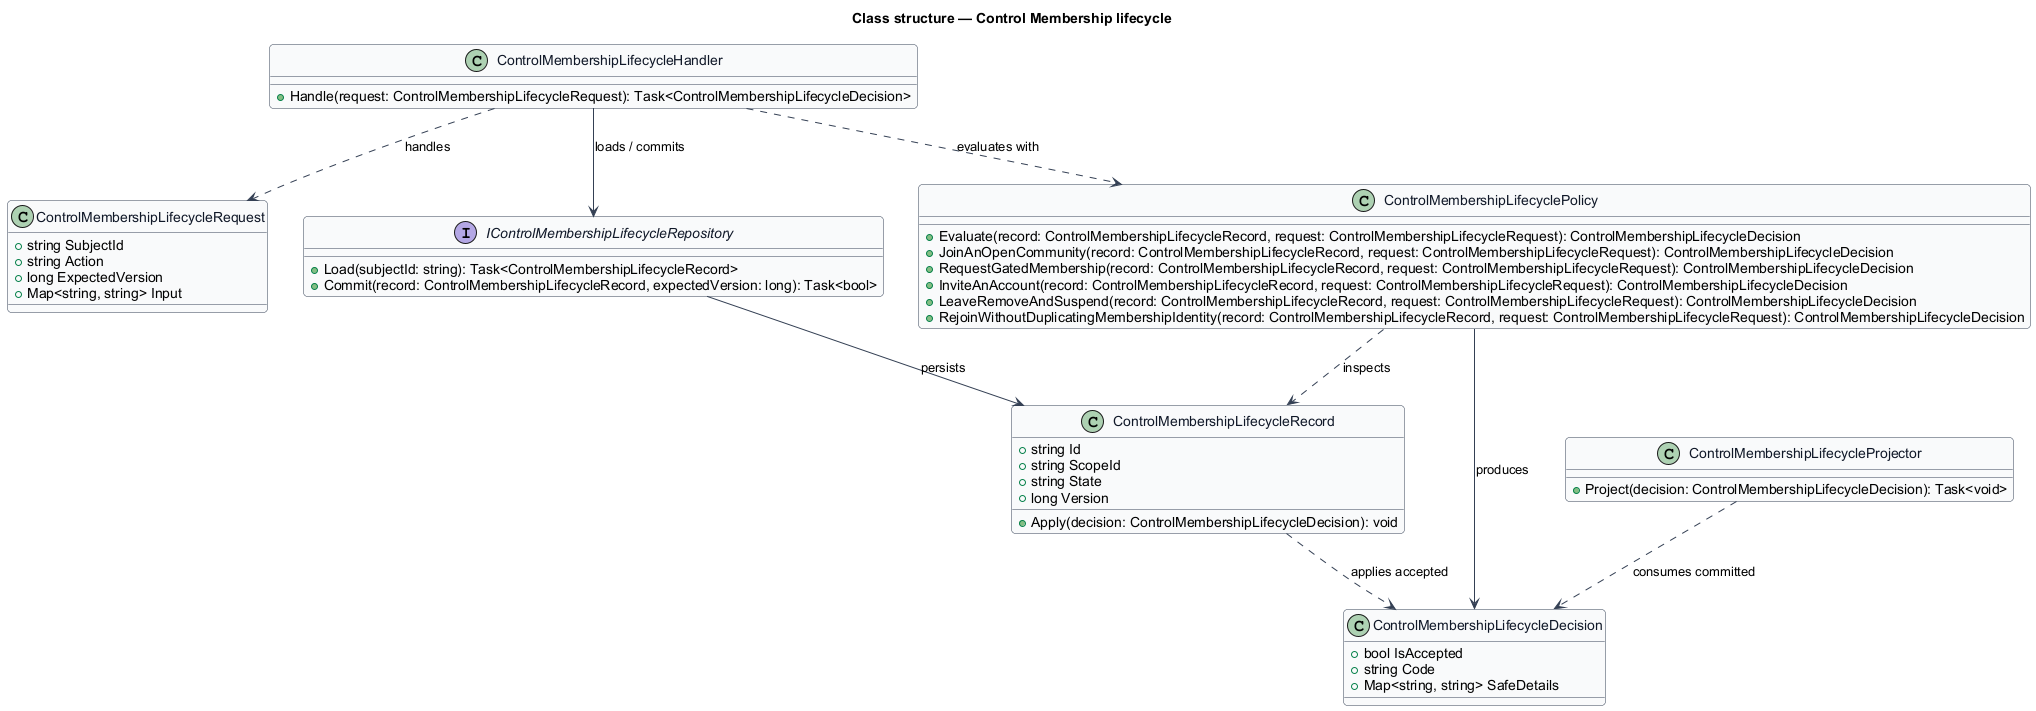

The diagram above was rendered by PlantUML. Its source (embedded in the PNG):
@startuml
skinparam backgroundColor #FFFFFF
skinparam shadowing false
skinparam roundcorner 8
skinparam defaultFontName Arial
skinparam ArrowColor #344054
skinparam class {
  BorderColor #344054
  FontColor #101828
  BackgroundColor #F9FAFB
}
title Class structure — Control Membership lifecycle

class ControlMembershipLifecycleRequest {
  +string SubjectId
  +string Action
  +long ExpectedVersion
  +Map<string, string> Input
}

class ControlMembershipLifecycleDecision {
  +bool IsAccepted
  +string Code
  +Map<string, string> SafeDetails
}

class ControlMembershipLifecycleRecord {
  +string Id
  +string ScopeId
  +string State
  +long Version
  +Apply(decision: ControlMembershipLifecycleDecision): void
}

interface IControlMembershipLifecycleRepository {
  +Load(subjectId: string): Task<ControlMembershipLifecycleRecord>
  +Commit(record: ControlMembershipLifecycleRecord, expectedVersion: long): Task<bool>
}

class ControlMembershipLifecyclePolicy {
  +Evaluate(record: ControlMembershipLifecycleRecord, request: ControlMembershipLifecycleRequest): ControlMembershipLifecycleDecision
  +JoinAnOpenCommunity(record: ControlMembershipLifecycleRecord, request: ControlMembershipLifecycleRequest): ControlMembershipLifecycleDecision
  +RequestGatedMembership(record: ControlMembershipLifecycleRecord, request: ControlMembershipLifecycleRequest): ControlMembershipLifecycleDecision
  +InviteAnAccount(record: ControlMembershipLifecycleRecord, request: ControlMembershipLifecycleRequest): ControlMembershipLifecycleDecision
  +LeaveRemoveAndSuspend(record: ControlMembershipLifecycleRecord, request: ControlMembershipLifecycleRequest): ControlMembershipLifecycleDecision
  +RejoinWithoutDuplicatingMembershipIdentity(record: ControlMembershipLifecycleRecord, request: ControlMembershipLifecycleRequest): ControlMembershipLifecycleDecision
}

class ControlMembershipLifecycleHandler {
  +Handle(request: ControlMembershipLifecycleRequest): Task<ControlMembershipLifecycleDecision>
}

class ControlMembershipLifecycleProjector {
  +Project(decision: ControlMembershipLifecycleDecision): Task<void>
}

ControlMembershipLifecycleHandler ..> ControlMembershipLifecycleRequest : handles
ControlMembershipLifecycleHandler ..> ControlMembershipLifecyclePolicy : evaluates with
ControlMembershipLifecycleHandler --> IControlMembershipLifecycleRepository : loads / commits
IControlMembershipLifecycleRepository --> ControlMembershipLifecycleRecord : persists
ControlMembershipLifecyclePolicy ..> ControlMembershipLifecycleRecord : inspects
ControlMembershipLifecyclePolicy --> ControlMembershipLifecycleDecision : produces
ControlMembershipLifecycleRecord ..> ControlMembershipLifecycleDecision : applies accepted
ControlMembershipLifecycleProjector ..> ControlMembershipLifecycleDecision : consumes committed
@enduml